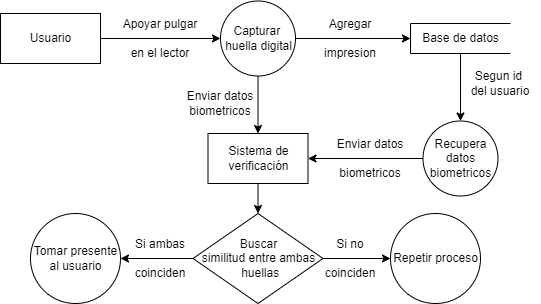

The diagram above was exported from draw.io. Its source (the exported page's mxGraphModel, read from the mxfile embedded in the PNG):
<mxGraphModel dx="554" dy="342" grid="1" gridSize="10" guides="1" tooltips="1" connect="1" arrows="1" fold="1" page="1" pageScale="1" pageWidth="827" pageHeight="1169" math="0" shadow="0">
  <root>
    <mxCell id="0" />
    <mxCell id="1" parent="0" />
    <mxCell id="3" value="Usuario" style="html=1;dashed=0;whitespace=wrap;" parent="1" vertex="1">
      <mxGeometry x="40" y="40" width="100" height="50" as="geometry" />
    </mxCell>
    <mxCell id="4" value="Capturar &lt;br&gt;huella digital" style="shape=ellipse;html=1;dashed=0;whitespace=wrap;aspect=fixed;perimeter=ellipsePerimeter;" parent="1" vertex="1">
      <mxGeometry x="260" y="27.5" width="75" height="75" as="geometry" />
    </mxCell>
    <mxCell id="5" value="" style="endArrow=classic;html=1;exitX=1;exitY=0.5;exitDx=0;exitDy=0;entryX=0;entryY=0.5;entryDx=0;entryDy=0;" parent="1" source="3" target="4" edge="1">
      <mxGeometry width="50" height="50" relative="1" as="geometry">
        <mxPoint x="390" y="270" as="sourcePoint" />
        <mxPoint x="355" y="235" as="targetPoint" />
      </mxGeometry>
    </mxCell>
    <mxCell id="15" style="edgeStyle=none;html=1;exitX=0.5;exitY=1;exitDx=0;exitDy=0;entryX=0.5;entryY=0;entryDx=0;entryDy=0;" parent="1" source="7" target="12" edge="1">
      <mxGeometry relative="1" as="geometry">
        <mxPoint x="500" y="160" as="targetPoint" />
      </mxGeometry>
    </mxCell>
    <mxCell id="7" value="Base de datos" style="html=1;dashed=0;whitespace=wrap;shape=partialRectangle;right=0;" parent="1" vertex="1">
      <mxGeometry x="450" y="50" width="100" height="30" as="geometry" />
    </mxCell>
    <mxCell id="8" value="Apoyar pulgar &lt;br&gt;&lt;br&gt;en el lector" style="text;html=1;strokeColor=none;fillColor=none;align=center;verticalAlign=middle;whiteSpace=wrap;rounded=0;" parent="1" vertex="1">
      <mxGeometry x="160" y="30" width="80" height="70" as="geometry" />
    </mxCell>
    <mxCell id="9" value="" style="endArrow=classic;html=1;exitX=1;exitY=0.5;exitDx=0;exitDy=0;entryX=0;entryY=0.5;entryDx=0;entryDy=0;" parent="1" source="4" target="7" edge="1">
      <mxGeometry width="50" height="50" relative="1" as="geometry">
        <mxPoint x="340" y="102.5" as="sourcePoint" />
        <mxPoint x="460" y="102.5" as="targetPoint" />
      </mxGeometry>
    </mxCell>
    <mxCell id="10" value="Agregar&lt;br&gt;&lt;br&gt;impresion" style="text;html=1;strokeColor=none;fillColor=none;align=center;verticalAlign=middle;whiteSpace=wrap;rounded=0;" parent="1" vertex="1">
      <mxGeometry x="350" y="30" width="80" height="70" as="geometry" />
    </mxCell>
    <mxCell id="18" style="edgeStyle=none;html=1;exitX=0;exitY=0.5;exitDx=0;exitDy=0;entryX=1;entryY=0.5;entryDx=0;entryDy=0;" parent="1" source="12" target="14" edge="1">
      <mxGeometry relative="1" as="geometry" />
    </mxCell>
    <mxCell id="12" value="Recupera&lt;br&gt;datos&lt;br&gt;biometricos" style="shape=ellipse;html=1;dashed=0;whitespace=wrap;aspect=fixed;perimeter=ellipsePerimeter;" parent="1" vertex="1">
      <mxGeometry x="462.5" y="147.5" width="75" height="75" as="geometry" />
    </mxCell>
    <mxCell id="13" value="" style="endArrow=classic;html=1;exitX=0.5;exitY=1;exitDx=0;exitDy=0;entryX=0.5;entryY=0;entryDx=0;entryDy=0;" parent="1" source="4" target="14" edge="1">
      <mxGeometry width="50" height="50" relative="1" as="geometry">
        <mxPoint x="330" y="250" as="sourcePoint" />
        <mxPoint x="380" y="200" as="targetPoint" />
      </mxGeometry>
    </mxCell>
    <mxCell id="23" style="edgeStyle=none;html=1;exitX=0.5;exitY=1;exitDx=0;exitDy=0;entryX=0.5;entryY=0;entryDx=0;entryDy=0;" parent="1" source="14" target="21" edge="1">
      <mxGeometry relative="1" as="geometry" />
    </mxCell>
    <mxCell id="14" value="Sistema de&lt;br&gt;verificación" style="html=1;dashed=0;whitespace=wrap;" parent="1" vertex="1">
      <mxGeometry x="247.5" y="160" width="100" height="50" as="geometry" />
    </mxCell>
    <mxCell id="16" value="Enviar datos&lt;br&gt;biometricos" style="text;html=1;strokeColor=none;fillColor=none;align=center;verticalAlign=middle;whiteSpace=wrap;rounded=0;" parent="1" vertex="1">
      <mxGeometry x="220" y="100" width="80" height="60" as="geometry" />
    </mxCell>
    <mxCell id="17" value="Segun id&amp;nbsp;&lt;br&gt;del usuario" style="text;html=1;strokeColor=none;fillColor=none;align=center;verticalAlign=middle;whiteSpace=wrap;rounded=0;" parent="1" vertex="1">
      <mxGeometry x="500" y="80" width="80" height="60" as="geometry" />
    </mxCell>
    <mxCell id="19" value="Enviar datos&lt;br&gt;&lt;br&gt;biometricos" style="text;html=1;strokeColor=none;fillColor=none;align=center;verticalAlign=middle;whiteSpace=wrap;rounded=0;" parent="1" vertex="1">
      <mxGeometry x="370" y="155" width="80" height="60" as="geometry" />
    </mxCell>
    <mxCell id="25" style="edgeStyle=none;html=1;exitX=0;exitY=0.5;exitDx=0;exitDy=0;entryX=1;entryY=0.5;entryDx=0;entryDy=0;" parent="1" source="21" target="24" edge="1">
      <mxGeometry relative="1" as="geometry" />
    </mxCell>
    <mxCell id="32" style="edgeStyle=none;html=1;exitX=1;exitY=0.5;exitDx=0;exitDy=0;entryX=0;entryY=0.5;entryDx=0;entryDy=0;" parent="1" source="21" target="28" edge="1">
      <mxGeometry relative="1" as="geometry" />
    </mxCell>
    <mxCell id="21" value="Buscar&lt;br&gt;similitud entre ambas&lt;br&gt;&amp;nbsp;huellas" style="shape=rhombus;html=1;dashed=0;whitespace=wrap;perimeter=rhombusPerimeter;" parent="1" vertex="1">
      <mxGeometry x="232.5" y="240" width="130" height="90" as="geometry" />
    </mxCell>
    <mxCell id="24" value="Tomar presente&lt;br&gt;al usuario" style="shape=ellipse;html=1;dashed=0;whitespace=wrap;aspect=fixed;perimeter=ellipsePerimeter;" parent="1" vertex="1">
      <mxGeometry x="70" y="240" width="90" height="90" as="geometry" />
    </mxCell>
    <mxCell id="27" value="Si ambas&lt;br&gt;&lt;br&gt;coinciden" style="text;html=1;strokeColor=none;fillColor=none;align=center;verticalAlign=middle;whiteSpace=wrap;rounded=0;" parent="1" vertex="1">
      <mxGeometry x="160" y="255" width="80" height="60" as="geometry" />
    </mxCell>
    <mxCell id="28" value="Repetir proceso" style="shape=ellipse;html=1;dashed=0;whitespace=wrap;aspect=fixed;perimeter=ellipsePerimeter;" parent="1" vertex="1">
      <mxGeometry x="430" y="240" width="90" height="90" as="geometry" />
    </mxCell>
    <mxCell id="29" value="Si no&lt;br&gt;&lt;br&gt;coinciden" style="text;html=1;strokeColor=none;fillColor=none;align=center;verticalAlign=middle;whiteSpace=wrap;rounded=0;" parent="1" vertex="1">
      <mxGeometry x="350" y="255" width="80" height="60" as="geometry" />
    </mxCell>
  </root>
</mxGraphModel>